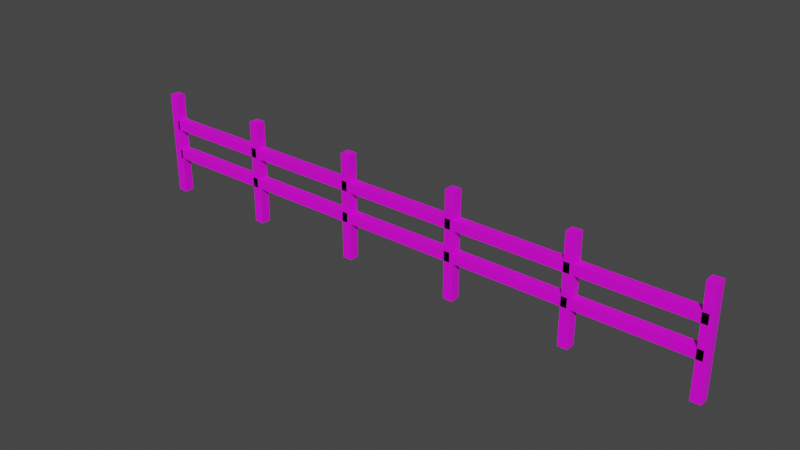 # Source: fence_obstacle.blend  (saved by Blender 3.3.6; exported with 4.5.12 LTS)
import bpy
from mathutils import Matrix  # noqa: F401  (used for matrix-valued properties, if any)

bpy.ops.wm.read_factory_settings(use_empty=True)
scene = bpy.context.scene
scene.name = 'Scene'

# ---- collections
col_collection = bpy.data.collections.new('Collection'); scene.collection.children.link(col_collection)

# ---- images (referenced by path relative to the original .blend; pixels are not part of the script)
import os
ASSET_DIR = os.environ.get("B2B_ASSET_DIR", "")  # directory of the original .blend (textures are referenced by path, not embedded)
HERE = os.path.dirname(os.path.abspath(__file__))  # packed textures are extracted next to this script under _unpacked/

def load_image(name, relpath, width, height, colorspace="sRGB"):
    """Load a texture the original file referenced (path relative to the .blend, or extracted next to this script)."""
    p = next((c for c in (os.path.join(HERE, relpath), os.path.join(ASSET_DIR, relpath)) if relpath and os.path.exists(c)), "")
    if p:
        img = bpy.data.images.load(p, check_existing=True)
        img.name = name
    else:  # same state as the original file: an image datablock whose file is absent (Cycles renders it pink)
        img = bpy.data.images.new(name, width, height)
        img.source = "FILE"
        img.filepath = "//" + (relpath or name)
    img.colorspace_settings.name = colorspace
    return img
img_palette_png = load_image('palette.png', 'palette.png', 1024, 1024, 'sRGB')

# ---- materials (node trees are filled in below, after node groups)
mat_material = bpy.data.materials.new('Material')
mat_material.alpha_threshold = 0.0
mat_material.use_transparent_shadow = False
mat_material.roughness = 0.5
mat_material.line_color = (0.0, 0.0, 0.0, 1.0)

# ---- material node trees
mat_material.use_nodes = True; mat_material.node_tree.nodes.clear()
_N = mat_material.node_tree.nodes; _L = mat_material.node_tree.links
n0 = _N.new('ShaderNodeOutputMaterial'); n0.name = 'Material Output'; n0.location = (300, 300)
n1 = _N.new('ShaderNodeBsdfPrincipled'); n1.name = 'Principled BSDF'; n1.location = (10, 300)
n1.distribution = 'GGX'
n1.subsurface_method = 'RANDOM_WALK_SKIN'
n1.inputs[3].default_value = 1.45
n1.inputs[27].default_value = (0.0, 0.0, 0.0, 1.0)
n1.inputs[28].default_value = 1.0
n2 = _N.new('ShaderNodeTexImage'); n2.name = 'Image Texture'; n2.location = (-280, 280)
n2.image = img_palette_png
_L.new(n1.outputs[0], n0.inputs[0])
_L.new(n2.outputs[0], n1.inputs[0])
n0.is_active_output = True

# ---- world
world_world = bpy.data.worlds.new('World'); scene.world = world_world
world_world.use_nodes = True; world_world.node_tree.nodes.clear()
_N = world_world.node_tree.nodes; _L = world_world.node_tree.links
n0 = _N.new('ShaderNodeOutputWorld'); n0.name = 'World Output'; n0.location = (300, 300)
n1 = _N.new('ShaderNodeBackground'); n1.name = 'Background'; n1.location = (10, 300)
n1.inputs[0].default_value = (0.05088, 0.05088, 0.05088, 1.0)
_L.new(n1.outputs[0], n0.inputs[0])
n0.is_active_output = True
world_world.color = (0.05088, 0.05088, 0.05088)
world_world.use_sun_shadow = False
world_world.sun_shadow_jitter_overblur = 0.0

# ---- meshes
me_cube = bpy.data.meshes.new('Cube')
me_cube.from_pydata([(0.02592, 0.02592, 0.5683), (0.02592, 0.02592, 0.001167), (0.02592, -0.02592, 0.5683), (0.02592, -0.02592, 0.001167), (-0.02592, 0.02592, 0.5683), (-0.02592, 0.02592, 0.001167), (-0.02592, -0.02592, 0.5683), (-0.02592, -0.02592, 0.001167), (-0.6061, 0.02592, 0.2037), (0.006133, -0.02592, 0.2037), (-0.6061, -0.02592, 0.2037), (0.006133, 0.02592, 0.2555), (-0.6061, 0.02592, 0.2555), (0.006133, -0.02592, 0.2555), (-0.6061, -0.02592, 0.2555), (-0.6061, -0.02592, 0.4247), (0.006133, -0.02592, 0.4247), (-0.6061, 0.02592, 0.4247), (0.006133, 0.02592, 0.4247), (-0.6061, -0.02592, 0.3728), (0.006133, -0.02592, 0.3728), (-0.6061, 0.02592, 0.3728), (0.006133, 0.02592, 0.3728), (0.006133, 0.02592, 0.2037)], [], [(0, 4, 6, 2), (3, 2, 6, 7), (7, 6, 4, 5), (5, 1, 3, 7), (1, 0, 2, 3), (5, 4, 0, 1), (8, 23, 9, 10), (21, 22, 20, 19), (17, 21, 19, 15), (17, 18, 22, 21), (12, 8, 10, 14), (12, 11, 23, 8), (22, 18, 16, 20), (19, 20, 16, 15), (15, 16, 18, 17), (10, 9, 13, 14), (23, 11, 13, 9), (14, 13, 11, 12)])
_uv = me_cube.uv_layers.new(name='UVMap')
_uv.uv.foreach_set('vector', [0.9779, 0.8298, 0.9779, 0.8298, 0.9779, 0.8298, 0.9779, 0.8298, 0.9779, 0.8298, 0.9779, 0.8298, 0.9779, 0.8298, 0.9779, 0.8298, 0.9779, 0.8298, 0.9779, 0.8298, 0.9779, 0.8298, 0.9779, 0.8298, 0.9779, 0.8298, 0.9779, 0.8298, 0.9779, 0.8298, 0.9779, 0.8298, 0.9779, 0.8298, 0.9779, 0.8298, 0.9779, 0.8298, 0.9779, 0.8298, 0.9779, 0.8298, 0.9779, 0.8298, 0.9779, 0.8298, 0.9779, 0.8298, 0.9779, 0.8298, 0.9779, 0.8298, 0.9779, 0.8298, 0.9779, 0.8298, 0.9779, 0.8298, 0.9779, 0.8298, 0.9779, 0.8298, 0.9779, 0.8298, 0.9779, 0.8298, 0.9779, 0.8298, 0.9779, 0.8298, 0.9779, 0.8298, 0.9779, 0.8298, 0.9779, 0.8298, 0.9779, 0.8298, 0.9779, 0.8298, 0.9779, 0.8298, 0.9779, 0.8298, 0.9779, 0.8298, 0.9779, 0.8298, 0.9779, 0.8298, 0.9779, 0.8298, 0.9779, 0.8298, 0.9779, 0.8298, 0.9779, 0.8298, 0.9779, 0.8298, 0.9779, 0.8298, 0.9779, 0.8298, 0.9779, 0.8298, 0.9779, 0.8298, 0.9779, 0.8298, 0.9779, 0.8298, 0.9779, 0.8298, 0.9779, 0.8298, 0.9779, 0.8298, 0.9779, 0.8298, 0.9779, 0.8298, 0.9779, 0.8298, 0.9779, 0.8298, 0.9779, 0.8298, 0.9779, 0.8298, 0.9779, 0.8298, 0.9779, 0.8298, 0.9779, 0.8298, 0.9779, 0.8298, 0.9779, 0.8298, 0.9779, 0.8298, 0.9779, 0.8298])
me_cube.materials.append(mat_material)
me_cube.use_mirror_vertex_groups = False
me_cube.update()
me_cube_001 = bpy.data.meshes.new('Cube.001')
me_cube_001.from_pydata([(0.02592, 0.02592, 0.5683), (0.02592, 0.02592, 0.001167), (0.02592, -0.02592, 0.5683), (0.02592, -0.02592, 0.001167), (-0.02592, 0.02592, 0.5683), (-0.02592, 0.02592, 0.001167), (-0.02592, -0.02592, 0.5683), (-0.02592, -0.02592, 0.001167)], [], [(0, 4, 6, 2), (3, 2, 6, 7), (7, 6, 4, 5), (5, 1, 3, 7), (1, 0, 2, 3), (5, 4, 0, 1)])
_uv = me_cube_001.uv_layers.new(name='UVMap')
_uv.uv.foreach_set('vector', [0.9779, 0.8298, 0.9779, 0.8298, 0.9779, 0.8298, 0.9779, 0.8298, 0.9779, 0.8298, 0.9779, 0.8298, 0.9779, 0.8298, 0.9779, 0.8298, 0.9779, 0.8298, 0.9779, 0.8298, 0.9779, 0.8298, 0.9779, 0.8298, 0.9779, 0.8298, 0.9779, 0.8298, 0.9779, 0.8298, 0.9779, 0.8298, 0.9779, 0.8298, 0.9779, 0.8298, 0.9779, 0.8298, 0.9779, 0.8298, 0.9779, 0.8298, 0.9779, 0.8298, 0.9779, 0.8298, 0.9779, 0.8298])
me_cube_001.materials.append(mat_material)
me_cube_001.use_mirror_vertex_groups = False
me_cube_001.update()

# ---- objects
ob_cube = bpy.data.objects.new('Cube', me_cube)
ob_cube_001 = bpy.data.objects.new('Cube.001', me_cube_001)

# ---- transforms, parenting, visibility, modifiers, constraints
ob_cube.location = (0.0, 0.0, 0.0)
ob_cube.scale = (1.604, 1.604, 1.604)
ob_cube.lock_rotations_4d = False
ob_cube.empty_display_type = 'ARROWS'
ob_cube.lineart.crease_threshold = 0.0
_m = ob_cube.modifiers.new('Array', 'ARRAY')
_m.count = 5
_m.relative_offset_displace = (-1.0, 0.0, 0.0)
ob_cube_001.location = (-5.049, 0.0, 0.0)
ob_cube_001.scale = (1.604, 1.604, 1.604)
ob_cube_001.lock_rotations_4d = False
ob_cube_001.empty_display_type = 'ARROWS'
ob_cube_001.lineart.crease_threshold = 0.0

# ---- collection membership
col_collection.objects.link(ob_cube)
col_collection.objects.link(ob_cube_001)

# ---- scene / render settings (as saved in the file)
scene.frame_start = 1; scene.frame_end = 250; scene.frame_set(1)
scene.render.engine = 'BLENDER_EEVEE_NEXT'
scene.cycles.sampling_pattern = 'TABULATED_SOBOL'
scene.cycles.use_light_tree = False
scene.view_settings.view_transform = 'Filmic'
bpy.context.view_layer.update()

# ---- added for rendering (the .blend has no active camera and no usable light): camera, sun
cam_auto = bpy.data.cameras.new('AutoCamera')
cam_auto.lens = 50.0
cam_auto.sensor_width = 36.0
cam_auto.clip_end = 1000.0
ob_auto_camera = bpy.data.objects.new('AutoCamera', cam_auto)
scene.collection.objects.link(ob_auto_camera)
ob_auto_camera.location = (2.29858, -5.78778, 4.31523)
ob_auto_camera.rotation_euler = (1.09748, -7.21219e-08, 0.694738)
scene.camera = ob_auto_camera
light_auto_sun = bpy.data.lights.new('AutoSun', 'SUN')
light_auto_sun.energy = 3.0
light_auto_sun.angle = 0.0523599
ob_auto_sun = bpy.data.objects.new('AutoSun', light_auto_sun)
scene.collection.objects.link(ob_auto_sun)
ob_auto_sun.rotation_euler = (0.872665, 0.174533, 0.523599)
bpy.context.view_layer.update()

